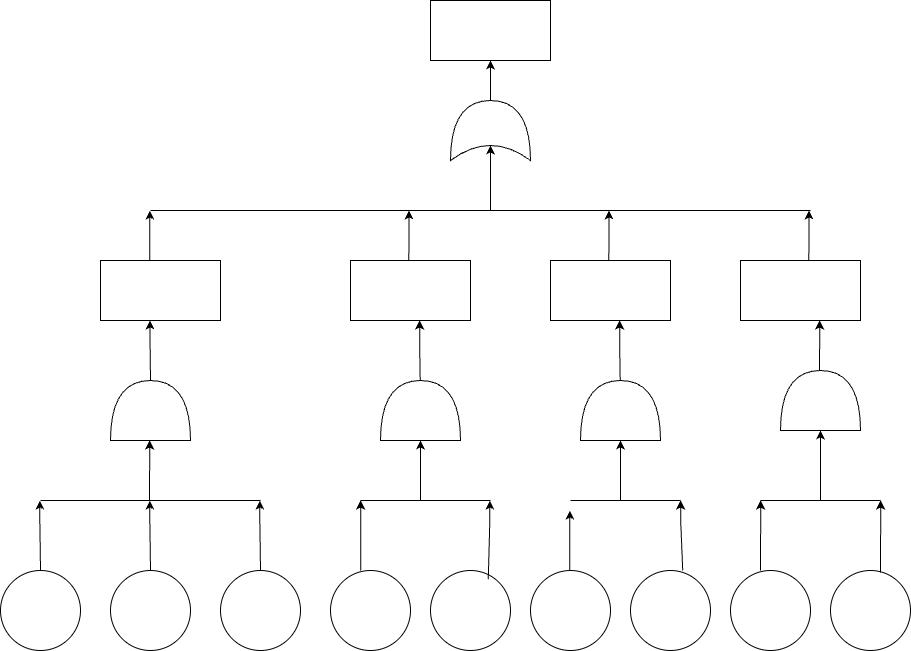

The diagram above was exported from draw.io. Its source (the exported page's mxGraphModel, read from the mxfile embedded in the PNG):
<mxGraphModel dx="2160" dy="695" grid="1" gridSize="10" guides="1" tooltips="1" connect="1" arrows="1" fold="1" page="1" pageScale="1" pageWidth="850" pageHeight="1100" math="0" shadow="0">
  <root>
    <mxCell id="0" />
    <mxCell id="1" parent="0" />
    <mxCell id="Xs0f_CqCy6V1sSQZJetD-1" parent="1" style="rounded=0;whiteSpace=wrap;html=1;" value="" vertex="1">
      <mxGeometry height="60" width="120" x="340" y="10" as="geometry" />
    </mxCell>
    <mxCell id="Xs0f_CqCy6V1sSQZJetD-2" parent="1" style="rounded=0;whiteSpace=wrap;html=1;" value="" vertex="1">
      <mxGeometry height="60" width="120" x="10" y="270" as="geometry" />
    </mxCell>
    <mxCell id="Xs0f_CqCy6V1sSQZJetD-3" parent="1" style="rounded=0;whiteSpace=wrap;html=1;" value="" vertex="1">
      <mxGeometry height="60" width="120" x="260" y="270" as="geometry" />
    </mxCell>
    <mxCell id="Xs0f_CqCy6V1sSQZJetD-4" parent="1" style="rounded=0;whiteSpace=wrap;html=1;" value="" vertex="1">
      <mxGeometry height="60" width="120" x="460" y="270" as="geometry" />
    </mxCell>
    <mxCell id="Xs0f_CqCy6V1sSQZJetD-5" parent="1" style="rounded=0;whiteSpace=wrap;html=1;" value="" vertex="1">
      <mxGeometry height="60" width="120" x="650" y="270" as="geometry" />
    </mxCell>
    <mxCell id="Xs0f_CqCy6V1sSQZJetD-6" parent="1" style="shape=xor;whiteSpace=wrap;html=1;rotation=-90;" value="" vertex="1">
      <mxGeometry height="80" width="60" x="370" y="100" as="geometry" />
    </mxCell>
    <mxCell id="Xs0f_CqCy6V1sSQZJetD-7" parent="1" style="ellipse;whiteSpace=wrap;html=1;aspect=fixed;" value="" vertex="1">
      <mxGeometry height="80" width="80" x="-90" y="580" as="geometry" />
    </mxCell>
    <mxCell id="Xs0f_CqCy6V1sSQZJetD-8" parent="1" style="ellipse;whiteSpace=wrap;html=1;aspect=fixed;" value="" vertex="1">
      <mxGeometry height="80" width="80" x="240" y="580" as="geometry" />
    </mxCell>
    <mxCell id="Xs0f_CqCy6V1sSQZJetD-9" parent="1" style="ellipse;whiteSpace=wrap;html=1;aspect=fixed;" value="" vertex="1">
      <mxGeometry height="80" width="80" x="20" y="580" as="geometry" />
    </mxCell>
    <mxCell id="Xs0f_CqCy6V1sSQZJetD-10" parent="1" style="ellipse;whiteSpace=wrap;html=1;aspect=fixed;" value="" vertex="1">
      <mxGeometry height="80" width="80" x="130" y="580" as="geometry" />
    </mxCell>
    <mxCell id="Xs0f_CqCy6V1sSQZJetD-11" parent="1" style="ellipse;whiteSpace=wrap;html=1;aspect=fixed;" value="" vertex="1">
      <mxGeometry height="80" width="80" x="340" y="580" as="geometry" />
    </mxCell>
    <mxCell id="Xs0f_CqCy6V1sSQZJetD-12" parent="1" style="ellipse;whiteSpace=wrap;html=1;aspect=fixed;" value="" vertex="1">
      <mxGeometry height="80" width="80" x="440" y="580" as="geometry" />
    </mxCell>
    <mxCell id="Xs0f_CqCy6V1sSQZJetD-13" parent="1" style="ellipse;whiteSpace=wrap;html=1;aspect=fixed;" value="" vertex="1">
      <mxGeometry height="80" width="80" x="540" y="580" as="geometry" />
    </mxCell>
    <mxCell id="Xs0f_CqCy6V1sSQZJetD-14" parent="1" style="ellipse;whiteSpace=wrap;html=1;aspect=fixed;" value="" vertex="1">
      <mxGeometry height="80" width="80" x="640" y="580" as="geometry" />
    </mxCell>
    <mxCell id="Xs0f_CqCy6V1sSQZJetD-15" parent="1" style="ellipse;whiteSpace=wrap;html=1;aspect=fixed;" value="" vertex="1">
      <mxGeometry height="80" width="80" x="740" y="580" as="geometry" />
    </mxCell>
    <mxCell id="Xs0f_CqCy6V1sSQZJetD-16" parent="1" style="shape=or;whiteSpace=wrap;html=1;rotation=-90;" value="" vertex="1">
      <mxGeometry height="80" width="60" x="30" y="380" as="geometry" />
    </mxCell>
    <mxCell id="Xs0f_CqCy6V1sSQZJetD-17" parent="1" style="shape=or;whiteSpace=wrap;html=1;rotation=-90;" value="" vertex="1">
      <mxGeometry height="80" width="60" x="300" y="380" as="geometry" />
    </mxCell>
    <mxCell id="Xs0f_CqCy6V1sSQZJetD-18" parent="1" style="shape=or;whiteSpace=wrap;html=1;rotation=-90;" value="" vertex="1">
      <mxGeometry height="80" width="60" x="500" y="380" as="geometry" />
    </mxCell>
    <mxCell id="Xs0f_CqCy6V1sSQZJetD-19" parent="1" style="shape=or;whiteSpace=wrap;html=1;rotation=-90;" value="" vertex="1">
      <mxGeometry height="80" width="60" x="700" y="370" as="geometry" />
    </mxCell>
    <mxCell id="Xs0f_CqCy6V1sSQZJetD-20" edge="1" parent="1" source="Xs0f_CqCy6V1sSQZJetD-6" style="endArrow=classic;html=1;rounded=0;entryX=0.5;entryY=1;entryDx=0;entryDy=0;exitX=1;exitY=0.5;exitDx=0;exitDy=0;exitPerimeter=0;" target="Xs0f_CqCy6V1sSQZJetD-1" value="">
      <mxGeometry height="50" relative="1" width="50" as="geometry">
        <Array as="points" />
        <mxPoint x="430" y="330" as="sourcePoint" />
        <mxPoint x="430" y="230" as="targetPoint" />
      </mxGeometry>
    </mxCell>
    <mxCell id="Xs0f_CqCy6V1sSQZJetD-21" edge="1" parent="1" style="endArrow=classic;html=1;rounded=0;entryX=0.25;entryY=0.5;entryDx=0;entryDy=0;entryPerimeter=0;" target="Xs0f_CqCy6V1sSQZJetD-6" value="">
      <mxGeometry height="50" relative="1" width="50" as="geometry">
        <Array as="points">
          <mxPoint x="400" y="220" />
        </Array>
        <mxPoint x="400" y="200" as="sourcePoint" />
        <mxPoint x="450" y="240" as="targetPoint" />
      </mxGeometry>
    </mxCell>
    <mxCell id="Xs0f_CqCy6V1sSQZJetD-22" edge="1" parent="1" style="endArrow=none;html=1;rounded=0;" value="">
      <mxGeometry height="50" relative="1" width="50" as="geometry">
        <mxPoint x="60" y="220" as="sourcePoint" />
        <mxPoint x="720" y="220" as="targetPoint" />
      </mxGeometry>
    </mxCell>
    <mxCell id="Xs0f_CqCy6V1sSQZJetD-23" edge="1" parent="1" style="endArrow=none;html=1;rounded=0;" value="">
      <mxGeometry height="50" relative="1" width="50" as="geometry">
        <mxPoint x="-50" y="510" as="sourcePoint" />
        <mxPoint x="170" y="510" as="targetPoint" />
      </mxGeometry>
    </mxCell>
    <mxCell id="Xs0f_CqCy6V1sSQZJetD-24" edge="1" parent="1" style="endArrow=none;html=1;rounded=0;" value="">
      <mxGeometry height="50" relative="1" width="50" as="geometry">
        <mxPoint x="270" y="510" as="sourcePoint" />
        <mxPoint x="400" y="510" as="targetPoint" />
      </mxGeometry>
    </mxCell>
    <mxCell id="Xs0f_CqCy6V1sSQZJetD-25" edge="1" parent="1" style="endArrow=none;html=1;rounded=0;" value="">
      <mxGeometry height="50" relative="1" width="50" as="geometry">
        <mxPoint x="480" y="510" as="sourcePoint" />
        <mxPoint x="590" y="510" as="targetPoint" />
      </mxGeometry>
    </mxCell>
    <mxCell id="Xs0f_CqCy6V1sSQZJetD-26" edge="1" parent="1" style="endArrow=none;html=1;rounded=0;" value="">
      <mxGeometry height="50" relative="1" width="50" as="geometry">
        <mxPoint x="670" y="510" as="sourcePoint" />
        <mxPoint x="790" y="510" as="targetPoint" />
      </mxGeometry>
    </mxCell>
    <mxCell id="Xs0f_CqCy6V1sSQZJetD-29" edge="1" parent="1" style="endArrow=classic;html=1;rounded=0;" value="">
      <mxGeometry height="50" relative="1" width="50" as="geometry">
        <Array as="points">
          <mxPoint x="59.17" y="470" />
        </Array>
        <mxPoint x="59" y="510" as="sourcePoint" />
        <mxPoint x="59.17" y="450" as="targetPoint" />
      </mxGeometry>
    </mxCell>
    <mxCell id="Xs0f_CqCy6V1sSQZJetD-31" edge="1" parent="1" style="endArrow=classic;html=1;rounded=0;entryX=0;entryY=0.5;entryDx=0;entryDy=0;entryPerimeter=0;" target="Xs0f_CqCy6V1sSQZJetD-17" value="">
      <mxGeometry height="50" relative="1" width="50" as="geometry">
        <Array as="points" />
        <mxPoint x="330" y="510" as="sourcePoint" />
        <mxPoint x="580.17" y="660" as="targetPoint" />
      </mxGeometry>
    </mxCell>
    <mxCell id="Xs0f_CqCy6V1sSQZJetD-33" edge="1" parent="1" style="endArrow=classic;html=1;rounded=0;entryX=0;entryY=0.5;entryDx=0;entryDy=0;entryPerimeter=0;" target="Xs0f_CqCy6V1sSQZJetD-18" value="">
      <mxGeometry height="50" relative="1" width="50" as="geometry">
        <Array as="points" />
        <mxPoint x="530" y="510" as="sourcePoint" />
        <mxPoint x="420" y="720" as="targetPoint" />
      </mxGeometry>
    </mxCell>
    <mxCell id="Xs0f_CqCy6V1sSQZJetD-34" edge="1" parent="1" style="endArrow=classic;html=1;rounded=0;entryX=0;entryY=0.5;entryDx=0;entryDy=0;entryPerimeter=0;" target="Xs0f_CqCy6V1sSQZJetD-19" value="">
      <mxGeometry height="50" relative="1" width="50" as="geometry">
        <Array as="points" />
        <mxPoint x="730" y="510" as="sourcePoint" />
        <mxPoint x="690" y="750" as="targetPoint" />
      </mxGeometry>
    </mxCell>
    <mxCell id="Xs0f_CqCy6V1sSQZJetD-35" edge="1" parent="1" source="Xs0f_CqCy6V1sSQZJetD-7" style="endArrow=classic;html=1;rounded=0;exitX=0.5;exitY=0;exitDx=0;exitDy=0;" value="">
      <mxGeometry height="50" relative="1" width="50" as="geometry">
        <Array as="points">
          <mxPoint x="-50.66" y="530" />
        </Array>
        <mxPoint x="-50.83" y="570" as="sourcePoint" />
        <mxPoint x="-50.66" y="510" as="targetPoint" />
      </mxGeometry>
    </mxCell>
    <mxCell id="Xs0f_CqCy6V1sSQZJetD-36" edge="1" parent="1" source="Xs0f_CqCy6V1sSQZJetD-9" style="endArrow=classic;html=1;rounded=0;exitX=0.5;exitY=0;exitDx=0;exitDy=0;" value="">
      <mxGeometry height="50" relative="1" width="50" as="geometry">
        <Array as="points">
          <mxPoint x="59.34000000000002" y="530" />
        </Array>
        <mxPoint x="59.17" y="570" as="sourcePoint" />
        <mxPoint x="59.34000000000002" y="510" as="targetPoint" />
      </mxGeometry>
    </mxCell>
    <mxCell id="Xs0f_CqCy6V1sSQZJetD-37" edge="1" parent="1" source="Xs0f_CqCy6V1sSQZJetD-10" style="endArrow=classic;html=1;rounded=0;exitX=0.5;exitY=0;exitDx=0;exitDy=0;" value="">
      <mxGeometry height="50" relative="1" width="50" as="geometry">
        <Array as="points">
          <mxPoint x="169.34" y="530" />
        </Array>
        <mxPoint x="169.17" y="570" as="sourcePoint" />
        <mxPoint x="169.34" y="510" as="targetPoint" />
      </mxGeometry>
    </mxCell>
    <mxCell id="Xs0f_CqCy6V1sSQZJetD-38" edge="1" parent="1" source="Xs0f_CqCy6V1sSQZJetD-8" style="endArrow=classic;html=1;rounded=0;exitX=0.377;exitY=0;exitDx=0;exitDy=0;exitPerimeter=0;" value="">
      <mxGeometry height="50" relative="1" width="50" as="geometry">
        <Array as="points">
          <mxPoint x="270.17" y="530" />
        </Array>
        <mxPoint x="270" y="570" as="sourcePoint" />
        <mxPoint x="270.17" y="510" as="targetPoint" />
      </mxGeometry>
    </mxCell>
    <mxCell id="Xs0f_CqCy6V1sSQZJetD-39" edge="1" parent="1" source="Xs0f_CqCy6V1sSQZJetD-11" style="endArrow=classic;html=1;rounded=0;exitX=0.722;exitY=0.111;exitDx=0;exitDy=0;exitPerimeter=0;" value="">
      <mxGeometry height="50" relative="1" width="50" as="geometry">
        <Array as="points">
          <mxPoint x="399.3399999999999" y="530" />
        </Array>
        <mxPoint x="399.16999999999996" y="570" as="sourcePoint" />
        <mxPoint x="399.3399999999999" y="510" as="targetPoint" />
      </mxGeometry>
    </mxCell>
    <mxCell id="Xs0f_CqCy6V1sSQZJetD-40" edge="1" parent="1" style="endArrow=classic;html=1;rounded=0;" value="">
      <mxGeometry height="50" relative="1" width="50" as="geometry">
        <Array as="points">
          <mxPoint x="479.3399999999999" y="540" />
        </Array>
        <mxPoint x="479.16999999999996" y="580" as="sourcePoint" />
        <mxPoint x="479.3399999999999" y="520" as="targetPoint" />
      </mxGeometry>
    </mxCell>
    <mxCell id="Xs0f_CqCy6V1sSQZJetD-41" edge="1" parent="1" source="Xs0f_CqCy6V1sSQZJetD-13" style="endArrow=classic;html=1;rounded=0;exitX=0.653;exitY=0;exitDx=0;exitDy=0;exitPerimeter=0;" value="">
      <mxGeometry height="50" relative="1" width="50" as="geometry">
        <Array as="points">
          <mxPoint x="590.17" y="530" />
        </Array>
        <mxPoint x="590" y="570" as="sourcePoint" />
        <mxPoint x="590.17" y="510" as="targetPoint" />
      </mxGeometry>
    </mxCell>
    <mxCell id="Xs0f_CqCy6V1sSQZJetD-42" edge="1" parent="1" style="endArrow=classic;html=1;rounded=0;" value="">
      <mxGeometry height="50" relative="1" width="50" as="geometry">
        <Array as="points">
          <mxPoint x="670.17" y="530" />
        </Array>
        <mxPoint x="670" y="580" as="sourcePoint" />
        <mxPoint x="670.17" y="510" as="targetPoint" />
      </mxGeometry>
    </mxCell>
    <mxCell id="Xs0f_CqCy6V1sSQZJetD-43" edge="1" parent="1" style="endArrow=classic;html=1;rounded=0;" value="">
      <mxGeometry height="50" relative="1" width="50" as="geometry">
        <Array as="points">
          <mxPoint x="790.17" y="530" />
        </Array>
        <mxPoint x="790" y="582" as="sourcePoint" />
        <mxPoint x="790.17" y="510" as="targetPoint" />
      </mxGeometry>
    </mxCell>
    <mxCell id="Xs0f_CqCy6V1sSQZJetD-45" edge="1" parent="1" source="Xs0f_CqCy6V1sSQZJetD-16" style="endArrow=classic;html=1;rounded=0;exitX=1;exitY=0.5;exitDx=0;exitDy=0;exitPerimeter=0;" value="">
      <mxGeometry height="50" relative="1" width="50" as="geometry">
        <Array as="points">
          <mxPoint x="59.51000000000002" y="350" />
        </Array>
        <mxPoint x="59.17" y="380" as="sourcePoint" />
        <mxPoint x="59.51000000000002" y="330" as="targetPoint" />
      </mxGeometry>
    </mxCell>
    <mxCell id="Xs0f_CqCy6V1sSQZJetD-47" edge="1" parent="1" style="endArrow=classic;html=1;rounded=0;exitX=1;exitY=0.5;exitDx=0;exitDy=0;exitPerimeter=0;" value="">
      <mxGeometry height="50" relative="1" width="50" as="geometry">
        <Array as="points">
          <mxPoint x="329.17" y="350" />
        </Array>
        <mxPoint x="329.66" y="390" as="sourcePoint" />
        <mxPoint x="329.17" y="330" as="targetPoint" />
      </mxGeometry>
    </mxCell>
    <mxCell id="Xs0f_CqCy6V1sSQZJetD-48" edge="1" parent="1" style="endArrow=classic;html=1;rounded=0;exitX=1;exitY=0.5;exitDx=0;exitDy=0;exitPerimeter=0;" value="">
      <mxGeometry height="50" relative="1" width="50" as="geometry">
        <Array as="points">
          <mxPoint x="529.17" y="350" />
        </Array>
        <mxPoint x="529.66" y="390" as="sourcePoint" />
        <mxPoint x="529.17" y="330" as="targetPoint" />
      </mxGeometry>
    </mxCell>
    <mxCell id="Xs0f_CqCy6V1sSQZJetD-49" edge="1" parent="1" style="endArrow=classic;html=1;rounded=0;" value="">
      <mxGeometry height="50" relative="1" width="50" as="geometry">
        <Array as="points">
          <mxPoint x="729.17" y="350" />
        </Array>
        <mxPoint x="729" y="380" as="sourcePoint" />
        <mxPoint x="729.17" y="330" as="targetPoint" />
      </mxGeometry>
    </mxCell>
    <mxCell id="Xs0f_CqCy6V1sSQZJetD-51" edge="1" parent="1" style="endArrow=classic;html=1;rounded=0;" value="">
      <mxGeometry height="50" relative="1" width="50" as="geometry">
        <Array as="points">
          <mxPoint x="59.34" y="240" />
        </Array>
        <mxPoint x="59.17" y="270" as="sourcePoint" />
        <mxPoint x="59.34" y="220" as="targetPoint" />
      </mxGeometry>
    </mxCell>
    <mxCell id="Xs0f_CqCy6V1sSQZJetD-52" edge="1" parent="1" style="endArrow=classic;html=1;rounded=0;" value="">
      <mxGeometry height="50" relative="1" width="50" as="geometry">
        <Array as="points">
          <mxPoint x="318.5" y="240" />
        </Array>
        <mxPoint x="318.33" y="270" as="sourcePoint" />
        <mxPoint x="318.5" y="220" as="targetPoint" />
      </mxGeometry>
    </mxCell>
    <mxCell id="Xs0f_CqCy6V1sSQZJetD-53" edge="1" parent="1" style="endArrow=classic;html=1;rounded=0;" value="">
      <mxGeometry height="50" relative="1" width="50" as="geometry">
        <Array as="points">
          <mxPoint x="518.5" y="240" />
        </Array>
        <mxPoint x="518.33" y="270" as="sourcePoint" />
        <mxPoint x="518.5" y="220" as="targetPoint" />
      </mxGeometry>
    </mxCell>
    <mxCell id="Xs0f_CqCy6V1sSQZJetD-54" edge="1" parent="1" style="endArrow=classic;html=1;rounded=0;" value="">
      <mxGeometry height="50" relative="1" width="50" as="geometry">
        <Array as="points">
          <mxPoint x="718.5" y="240" />
        </Array>
        <mxPoint x="718.33" y="270" as="sourcePoint" />
        <mxPoint x="718.5" y="220" as="targetPoint" />
      </mxGeometry>
    </mxCell>
  </root>
</mxGraphModel>